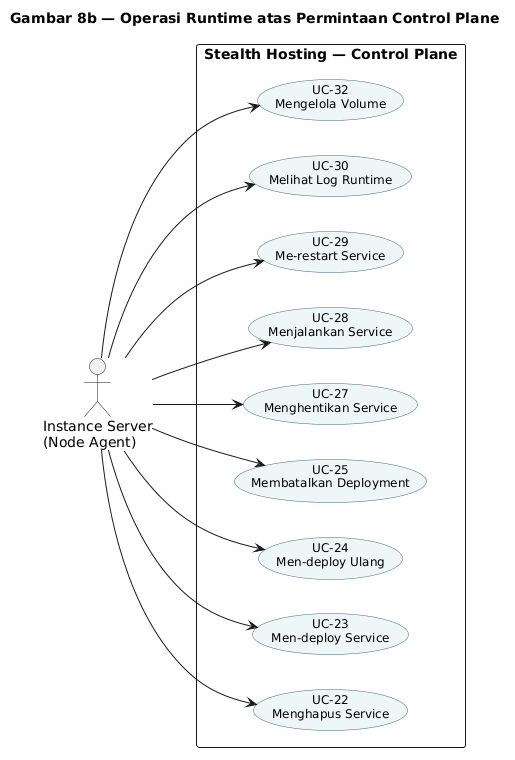

The diagram above was rendered by PlantUML. Its source (embedded in the PNG):
@startuml
title Gambar 8b — Operasi Runtime atas Permintaan Control Plane

left to right direction
skinparam shadowing false
skinparam packageStyle rectangle
skinparam usecase {
  BackgroundColor #EEF6F8
  BorderColor #3B6B7A
  FontSize 12
}

actor "Instance Server\n(Node Agent)" as IS

rectangle "Stealth Hosting — Control Plane" {
  usecase "UC-22\nMenghapus Service" as UC22
  usecase "UC-23\nMen-deploy Service" as UC23
  usecase "UC-24\nMen-deploy Ulang" as UC24
  usecase "UC-25\nMembatalkan Deployment" as UC25
  usecase "UC-27\nMenghentikan Service" as UC27
  usecase "UC-28\nMenjalankan Service" as UC28
  usecase "UC-29\nMe-restart Service" as UC29
  usecase "UC-30\nMelihat Log Runtime" as UC30
  usecase "UC-32\nMengelola Volume" as UC32
}

IS --> UC22
IS --> UC23
IS --> UC24
IS --> UC25
IS --> UC27
IS --> UC28
IS --> UC29
IS --> UC30
IS --> UC32

@enduml